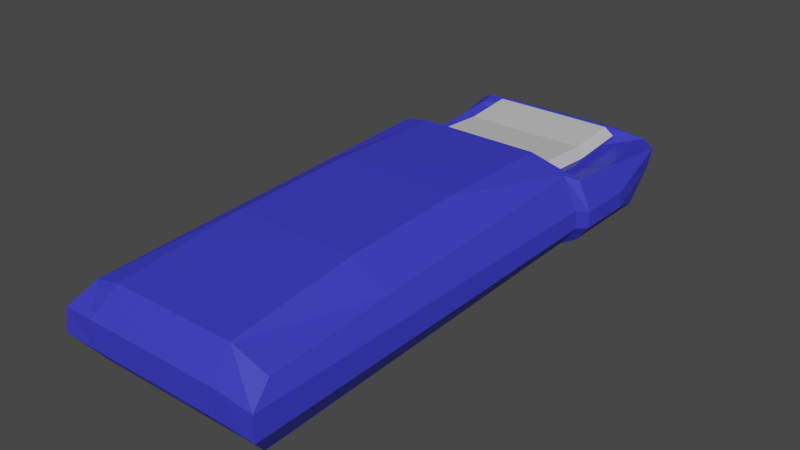 # Source: sleepingbag.blend  (saved by Blender 2.81.16; exported with 4.5.12 LTS)
import bpy
from mathutils import Matrix  # noqa: F401  (used for matrix-valued properties, if any)

bpy.ops.wm.read_factory_settings(use_empty=True)
scene = bpy.context.scene
scene.name = 'Scene'

# ---- collections
col_collection = bpy.data.collections.new('Collection'); scene.collection.children.link(col_collection)

# ---- materials (node trees are filled in below, after node groups)
mat_pillow = bpy.data.materials.new('Pillow')
mat_pillow.alpha_threshold = 0.0
mat_pillow.use_transparent_shadow = False
mat_pillow.line_color = (0.0, 0.0, 0.0, 1.0)
mat_material = bpy.data.materials.new('Material')
mat_material.use_transparent_shadow = False

# ---- material node trees
mat_pillow.use_nodes = True; mat_pillow.node_tree.nodes.clear()
_N = mat_pillow.node_tree.nodes; _L = mat_pillow.node_tree.links
n0 = _N.new('ShaderNodeOutputMaterial'); n0.name = 'Material Output'; n0.location = (300, 300)
n1 = _N.new('ShaderNodeBsdfPrincipled'); n1.name = 'Principled BSDF'; n1.location = (10, 300)
n1.distribution = 'GGX'
n1.subsurface_method = 'BURLEY'
n1.inputs[0].default_value = (0.5994, 0.5994, 0.5994, 1.0)
n1.inputs[2].default_value = 0.4
n1.inputs[3].default_value = 1.45
n1.inputs[27].default_value = (0.0, 0.0, 0.0, 1.0)
n1.inputs[28].default_value = 1.0
_L.new(n1.outputs[0], n0.inputs[0])
n0.is_active_output = True
mat_material.use_nodes = True; mat_material.node_tree.nodes.clear()
_N = mat_material.node_tree.nodes; _L = mat_material.node_tree.links
n0 = _N.new('ShaderNodeOutputMaterial'); n0.name = 'Material Output'; n0.location = (300, 300)
n1 = _N.new('ShaderNodeBsdfPrincipled'); n1.name = 'Principled BSDF'; n1.location = (10, 300)
n1.distribution = 'GGX'
n1.subsurface_method = 'BURLEY'
n1.inputs[0].default_value = (0.04027, 0.04295, 0.6113, 1.0)
n1.inputs[3].default_value = 1.45
n1.inputs[27].default_value = (0.0, 0.0, 0.0, 1.0)
n1.inputs[28].default_value = 1.0
_L.new(n1.outputs[0], n0.inputs[0])
n0.is_active_output = True

# ---- world
world_world = bpy.data.worlds.new('World'); scene.world = world_world
world_world.use_nodes = True; world_world.node_tree.nodes.clear()
_N = world_world.node_tree.nodes; _L = world_world.node_tree.links
n0 = _N.new('ShaderNodeOutputWorld'); n0.name = 'World Output'; n0.location = (300, 300)
n1 = _N.new('ShaderNodeBackground'); n1.name = 'Background'; n1.location = (10, 300)
n1.inputs[0].default_value = (0.05088, 0.05088, 0.05088, 1.0)
_L.new(n1.outputs[0], n0.inputs[0])
n0.is_active_output = True
world_world.color = (0.05088, 0.05088, 0.05088)
world_world.use_sun_shadow = False
world_world.sun_shadow_jitter_overblur = 0.0

# ---- meshes
me_cube = bpy.data.meshes.new('Cube')
me_cube.from_pydata([(1.0, 4.371, 0.3502), (1.0, 4.371, -0.3308), (0.9878, -0.9677, 0.2637), (0.9191, -1.0, -0.4276), (-1.0, 4.371, 0.3391), (-1.077, 4.419, -0.332), (-0.9916, -0.9842, 0.3669), (-1.0, -1.0, -0.4276), (1.012, 4.756, 0.1899), (0.9995, 4.692, -0.01289), (-1.212, -1.217, -0.1307), (-1.187, -1.198, 0.1165), (1.07, -1.225, 0.1057), (1.087, -1.235, -0.1418), (-1.242, 4.766, 0.2366), (-1.241, 4.75, 0.04559), (-1.0, 3.27, -0.3308), (1.0, 3.27, 0.3286), (-1.0, 3.27, 0.3175), (1.0, 3.27, -0.3308), (1.135, 3.27, -0.1549), (1.135, 3.27, 0.02092), (-1.25, 3.27, -0.1549), (-1.25, 3.27, 0.02092), (-1.0, 3.125, -0.3355), (0.8891, 3.145, 0.3909), (1.087, 3.109, -0.1111), (1.07, 3.118, 0.075), (-1.09, 3.128, 0.4941), (0.9191, 3.125, -0.3355), (-1.212, 3.127, -0.1), (-1.187, 3.145, 0.08574), (-1.0, 3.821, 0.2876), (1.0, 3.821, -0.3308), (-1.25, 3.895, -0.1549), (-1.25, 3.895, 0.02092), (-1.0, 3.821, -0.3308), (1.0, 3.821, 0.2987), (1.135, 3.895, -0.1549), (1.135, 3.895, 0.02092), (0.6226, 4.371, -0.3308), (-0.7076, 4.371, -0.3308), (0.6226, -1.0, 0.4276), (-0.7076, -1.0, 0.4276), (-0.7076, -1.0, -0.4276), (0.6226, -1.0, -0.4276), (-0.7076, 4.371, 0.2483), (0.6226, 4.371, 0.2483), (-0.8619, 4.71, -0.03648), (0.5968, 4.71, -0.03648), (-0.8491, 4.774, 0.1663), (0.6096, 4.774, 0.1663), (0.6295, -1.219, -0.1425), (-0.8291, -1.219, -0.1425), (0.6295, -1.219, 0.1425), (-0.8291, -1.219, 0.1425), (0.6226, 3.27, -0.3308), (-0.7076, 3.27, -0.3308), (-0.7076, 3.27, 0.2267), (0.6226, 3.27, 0.2267), (0.6226, 3.125, -0.3355), (-0.7076, 3.125, -0.3355), (-0.8064, 3.112, 0.5548), (0.5238, 3.112, 0.5548), (-0.7076, 3.821, 0.1968), (0.6226, 3.821, 0.1968), (0.6226, 3.821, -0.3308), (-0.7076, 3.821, -0.3308), (-1.0, 1.75, -0.3662), (-1.0, 0.3748, -0.3969), (0.922, 1.774, 0.3485), (0.9549, 0.4031, 0.3061), (1.087, 1.661, -0.1213), (1.087, 0.2132, -0.1316), (1.07, 1.67, 0.08524), (1.07, 0.2225, 0.09547), (-1.025, 0.3867, 0.4093), (-1.057, 1.757, 0.4517), (0.9191, 0.3748, -0.3969), (0.9191, 1.75, -0.3662), (-1.212, 0.2312, -0.1205), (-1.212, 1.679, -0.1103), (-1.187, 0.2494, 0.1062), (-1.187, 1.697, 0.09598), (-0.7076, 1.75, -0.3662), (-0.7076, 0.3748, -0.3969), (0.6226, 1.75, -0.3662), (0.6226, 0.3748, -0.3969), (0.5567, 1.742, 0.5902), (0.5897, 0.3708, 0.5579), (-0.7734, 1.742, 0.5902), (-0.7405, 0.3708, 0.5579), (-0.7076, 4.367, 0.4557), (0.6226, 4.367, 0.4557), (-0.7076, 3.266, 0.4341), (0.6226, 3.266, 0.4341), (-0.7076, 3.817, 0.4042), (0.6226, 3.817, 0.4042), (0.6926, 3.819, 0.2976), (0.6926, 3.257, 0.3307), (-0.7776, 3.257, 0.3307), (0.6926, 4.427, 0.3546), (-0.7776, 3.819, 0.2976), (-0.7776, 4.427, 0.3546), (0.6271, 4.572, 0.3793), (0.9935, 4.557, 0.3593), (0.8696, 4.658, 0.3186), (-0.9955, 4.572, 0.3793), (-1.054, 4.668, 0.293), (0.6023, 4.676, 0.3422), (-0.7031, 4.572, 0.3793), (-0.8564, 4.676, 0.3422)], [], [(91, 76, 6, 43), (55, 43, 6, 11), (35, 32, 4, 14), (87, 78, 3, 45), (75, 71, 2, 12), (47, 0, 105, 104), (40, 49, 9, 1), (49, 51, 8, 9), (78, 73, 13, 3), (73, 75, 12, 13), (36, 34, 15, 5), (34, 35, 14, 15), (44, 53, 10, 7), (53, 55, 11, 10), (30, 31, 23, 22), (24, 30, 22, 16), (38, 39, 21, 20), (33, 38, 20, 19), (39, 37, 17, 21), (66, 33, 19, 56), (31, 28, 18, 23), (64, 32, 18, 58), (83, 77, 28, 31), (68, 81, 30, 24), (81, 83, 31, 30), (20, 21, 27, 26), (19, 20, 26, 29), (21, 17, 25, 27), (56, 19, 29, 60), (58, 18, 28, 62), (46, 4, 32, 64), (40, 1, 33, 66), (8, 0, 37, 39), (1, 9, 38, 33), (9, 8, 39, 38), (22, 23, 35, 34), (16, 22, 34, 36), (23, 18, 32, 35), (5, 41, 67, 36), (41, 40, 66, 67), (0, 47, 65, 37), (100, 99, 95, 94), (17, 59, 63, 25), (59, 58, 62, 63), (16, 57, 61, 24), (57, 56, 60, 61), (37, 65, 59, 17), (99, 98, 97, 95), (36, 67, 57, 16), (67, 66, 56, 57), (13, 12, 54, 52), (52, 54, 55, 53), (3, 13, 52, 45), (45, 52, 53, 44), (15, 14, 50, 48), (48, 50, 51, 49), (5, 15, 48, 41), (41, 48, 49, 40), (51, 50, 111, 109), (0, 8, 106, 105), (69, 85, 44, 7), (85, 87, 45, 44), (12, 2, 42, 54), (54, 42, 43, 55), (71, 89, 42, 2), (89, 91, 43, 42), (63, 62, 90, 88), (88, 90, 91, 89), (25, 63, 88, 70), (70, 88, 89, 71), (61, 60, 86, 84), (84, 86, 87, 85), (24, 61, 84, 68), (68, 84, 85, 69), (10, 11, 82, 80), (80, 82, 83, 81), (7, 10, 80, 69), (69, 80, 81, 68), (11, 6, 76, 82), (82, 76, 77, 83), (26, 27, 74, 72), (72, 74, 75, 73), (29, 26, 72, 79), (79, 72, 73, 78), (27, 25, 70, 74), (74, 70, 71, 75), (60, 29, 79, 86), (86, 79, 78, 87), (62, 28, 77, 90), (90, 77, 76, 91), (93, 92, 96, 97), (97, 96, 94, 95), (98, 101, 93, 97), (102, 100, 94, 96), (103, 102, 96, 92), (101, 103, 92, 93), (47, 46, 103, 101), (46, 64, 102, 103), (64, 58, 100, 102), (65, 47, 101, 98), (59, 65, 98, 99), (58, 59, 99, 100), (109, 104, 105, 106), (108, 107, 110, 111), (111, 110, 104, 109), (8, 51, 109, 106), (46, 47, 104, 110), (50, 14, 108, 111), (14, 4, 107, 108), (4, 46, 110, 107)])
me_cube.polygons.foreach_set('material_index', [1, 1, 1, 1, 1, 1, 1, 1, 1, 1, 1, 1, 1, 1, 1, 1, 1, 1, 1, 1, 1, 1, 1, 1, 1, 1, 1, 1, 1, 1, 1, 1, 1, 1, 1, 1, 1, 1, 1, 1, 1, 0, 1, 1, 1, 1, 1, 0, 1, 1, 1, 1, 1, 1, 1, 1, 1, 1, 1, 1, 1, 1, 1, 1, 1, 1, 1, 1, 1, 1, 1, 1, 1, 1, 1, 1, 1, 1, 1, 1, 1, 1, 1, 1, 1, 1, 1, 1, 1, 1, 0, 0, 0, 0, 0, 0, 0, 0, 0, 0, 0, 0, 1, 1, 1, 1, 1, 1, 1, 1])
_uv = me_cube.uv_layers.new(name='UVMap')
_uv.uv.foreach_set('vector', [0.7917, 0.689, 0.875, 0.689, 0.875, 0.75, 0.7917, 0.75, 0.5417, 0.9167, 0.625, 0.9167, 0.625, 1.0, 0.5417, 1.0, 0.5417, 0.2206, 0.625, 0.2206, 0.625, 0.25, 0.5417, 0.25, 0.2917, 0.689, 0.375, 0.689, 0.375, 0.75, 0.2917, 0.75, 0.5417, 0.689, 0.625, 0.689, 0.625, 0.75, 0.5417, 0.75, 0.7083, 0.5, 0.625, 0.5, 0.625, 0.5, 0.7083, 0.5, 0.375, 0.4167, 0.4583, 0.4167, 0.4583, 0.5, 0.375, 0.5, 0.4583, 0.4167, 0.5417, 0.4167, 0.5417, 0.5, 0.4583, 0.5, 0.375, 0.689, 0.4583, 0.689, 0.4583, 0.75, 0.375, 0.75, 0.4583, 0.689, 0.5417, 0.689, 0.5417, 0.75, 0.4583, 0.75, 0.375, 0.2206, 0.4583, 0.2206, 0.4583, 0.25, 0.375, 0.25, 0.4583, 0.2206, 0.5417, 0.2206, 0.5417, 0.25, 0.4583, 0.25, 0.375, 0.9167, 0.4583, 0.9167, 0.4583, 1.0, 0.375, 1.0, 0.4583, 0.9167, 0.5417, 0.9167, 0.5417, 1.0, 0.4583, 1.0, 0.4583, 0.183, 0.5417, 0.183, 0.5417, 0.1913, 0.4583, 0.1913, 0.375, 0.183, 0.4583, 0.183, 0.4583, 0.1913, 0.375, 0.1913, 0.4583, 0.5294, 0.5417, 0.5294, 0.5417, 0.5587, 0.4583, 0.5587, 0.375, 0.5294, 0.4583, 0.5294, 0.4583, 0.5587, 0.375, 0.5587, 0.5417, 0.5294, 0.625, 0.5294, 0.625, 0.5587, 0.5417, 0.5587, 0.2917, 0.5294, 0.375, 0.5294, 0.375, 0.5587, 0.2917, 0.5587, 0.5417, 0.183, 0.625, 0.183, 0.625, 0.1913, 0.5417, 0.1913, 0.7917, 0.5294, 0.875, 0.5294, 0.875, 0.5587, 0.7917, 0.5587, 0.5417, 0.122, 0.625, 0.122, 0.625, 0.183, 0.5417, 0.183, 0.375, 0.122, 0.4583, 0.122, 0.4583, 0.183, 0.375, 0.183, 0.4583, 0.122, 0.5417, 0.122, 0.5417, 0.183, 0.4583, 0.183, 0.4583, 0.5587, 0.5417, 0.5587, 0.5417, 0.567, 0.4583, 0.567, 0.375, 0.5587, 0.4583, 0.5587, 0.4583, 0.567, 0.375, 0.567, 0.5417, 0.5587, 0.625, 0.5587, 0.625, 0.567, 0.5417, 0.567, 0.2917, 0.5587, 0.375, 0.5587, 0.375, 0.567, 0.2917, 0.567, 0.7917, 0.5587, 0.875, 0.5587, 0.875, 0.567, 0.7917, 0.567, 0.7917, 0.5, 0.875, 0.5, 0.875, 0.5294, 0.7917, 0.5294, 0.2917, 0.5, 0.375, 0.5, 0.375, 0.5294, 0.2917, 0.5294, 0.5417, 0.5, 0.625, 0.5, 0.625, 0.5294, 0.5417, 0.5294, 0.375, 0.5, 0.4583, 0.5, 0.4583, 0.5294, 0.375, 0.5294, 0.4583, 0.5, 0.5417, 0.5, 0.5417, 0.5294, 0.4583, 0.5294, 0.4583, 0.1913, 0.5417, 0.1913, 0.5417, 0.2206, 0.4583, 0.2206, 0.375, 0.1913, 0.4583, 0.1913, 0.4583, 0.2206, 0.375, 0.2206, 0.5417, 0.1913, 0.625, 0.1913, 0.625, 0.2206, 0.5417, 0.2206, 0.125, 0.5, 0.2083, 0.5, 0.2083, 0.5294, 0.125, 0.5294, 0.2083, 0.5, 0.2917, 0.5, 0.2917, 0.5294, 0.2083, 0.5294, 0.625, 0.5, 0.7083, 0.5, 0.7083, 0.5294, 0.625, 0.5294, 0.7917, 0.5587, 0.7083, 0.5587, 0.7083, 0.5587, 0.7917, 0.5587, 0.625, 0.5587, 0.7083, 0.5587, 0.7083, 0.567, 0.625, 0.567, 0.7083, 0.5587, 0.7917, 0.5587, 0.7917, 0.567, 0.7083, 0.567, 0.125, 0.5587, 0.2083, 0.5587, 0.2083, 0.567, 0.125, 0.567, 0.2083, 0.5587, 0.2917, 0.5587, 0.2917, 0.567, 0.2083, 0.567, 0.625, 0.5294, 0.7083, 0.5294, 0.7083, 0.5587, 0.625, 0.5587, 0.7083, 0.5587, 0.7083, 0.5294, 0.7083, 0.5294, 0.7083, 0.5587, 0.125, 0.5294, 0.2083, 0.5294, 0.2083, 0.5587, 0.125, 0.5587, 0.2083, 0.5294, 0.2917, 0.5294, 0.2917, 0.5587, 0.2083, 0.5587, 0.4583, 0.75, 0.5417, 0.75, 0.5417, 0.8333, 0.4583, 0.8333, 0.4583, 0.8333, 0.5417, 0.8333, 0.5417, 0.9167, 0.4583, 0.9167, 0.375, 0.75, 0.4583, 0.75, 0.4583, 0.8333, 0.375, 0.8333, 0.375, 0.8333, 0.4583, 0.8333, 0.4583, 0.9167, 0.375, 0.9167, 0.4583, 0.25, 0.5417, 0.25, 0.5417, 0.3333, 0.4583, 0.3333, 0.4583, 0.3333, 0.5417, 0.3333, 0.5417, 0.4167, 0.4583, 0.4167, 0.375, 0.25, 0.4583, 0.25, 0.4583, 0.3333, 0.375, 0.3333, 0.375, 0.3333, 0.4583, 0.3333, 0.4583, 0.4167, 0.375, 0.4167, 0.5417, 0.4167, 0.5417, 0.3333, 0.5417, 0.3333, 0.5417, 0.4167, 0.625, 0.5, 0.5417, 0.5, 0.5417, 0.5, 0.625, 0.5, 0.125, 0.689, 0.2083, 0.689, 0.2083, 0.75, 0.125, 0.75, 0.2083, 0.689, 0.2917, 0.689, 0.2917, 0.75, 0.2083, 0.75, 0.5417, 0.75, 0.625, 0.75, 0.625, 0.8333, 0.5417, 0.8333, 0.5417, 0.8333, 0.625, 0.8333, 0.625, 0.9167, 0.5417, 0.9167, 0.625, 0.689, 0.7083, 0.689, 0.7083, 0.75, 0.625, 0.75, 0.7083, 0.689, 0.7917, 0.689, 0.7917, 0.75, 0.7083, 0.75, 0.7083, 0.567, 0.7917, 0.567, 0.7917, 0.628, 0.7083, 0.628, 0.7083, 0.628, 0.7917, 0.628, 0.7917, 0.689, 0.7083, 0.689, 0.625, 0.567, 0.7083, 0.567, 0.7083, 0.628, 0.625, 0.628, 0.625, 0.628, 0.7083, 0.628, 0.7083, 0.689, 0.625, 0.689, 0.2083, 0.567, 0.2917, 0.567, 0.2917, 0.628, 0.2083, 0.628, 0.2083, 0.628, 0.2917, 0.628, 0.2917, 0.689, 0.2083, 0.689, 0.125, 0.567, 0.2083, 0.567, 0.2083, 0.628, 0.125, 0.628, 0.125, 0.628, 0.2083, 0.628, 0.2083, 0.689, 0.125, 0.689, 0.4583, 0.0, 0.5417, 0.0, 0.5417, 0.06101, 0.4583, 0.06101, 0.4583, 0.06101, 0.5417, 0.06101, 0.5417, 0.122, 0.4583, 0.122, 0.375, 0.0, 0.4583, 0.0, 0.4583, 0.06101, 0.375, 0.06101, 0.375, 0.06101, 0.4583, 0.06101, 0.4583, 0.122, 0.375, 0.122, 0.5417, 0.0, 0.625, 0.0, 0.625, 0.06101, 0.5417, 0.06101, 0.5417, 0.06101, 0.625, 0.06101, 0.625, 0.122, 0.5417, 0.122, 0.4583, 0.567, 0.5417, 0.567, 0.5417, 0.628, 0.4583, 0.628, 0.4583, 0.628, 0.5417, 0.628, 0.5417, 0.689, 0.4583, 0.689, 0.375, 0.567, 0.4583, 0.567, 0.4583, 0.628, 0.375, 0.628, 0.375, 0.628, 0.4583, 0.628, 0.4583, 0.689, 0.375, 0.689, 0.5417, 0.567, 0.625, 0.567, 0.625, 0.628, 0.5417, 0.628, 0.5417, 0.628, 0.625, 0.628, 0.625, 0.689, 0.5417, 0.689, 0.2917, 0.567, 0.375, 0.567, 0.375, 0.628, 0.2917, 0.628, 0.2917, 0.628, 0.375, 0.628, 0.375, 0.689, 0.2917, 0.689, 0.7917, 0.567, 0.875, 0.567, 0.875, 0.628, 0.7917, 0.628, 0.7917, 0.628, 0.875, 0.628, 0.875, 0.689, 0.7917, 0.689, 0.7083, 0.5, 0.7917, 0.5, 0.7917, 0.5294, 0.7083, 0.5294, 0.7083, 0.5294, 0.7917, 0.5294, 0.7917, 0.5587, 0.7083, 0.5587, 0.7083, 0.5294, 0.7083, 0.5, 0.7083, 0.5, 0.7083, 0.5294, 0.7917, 0.5294, 0.7917, 0.5587, 0.7917, 0.5587, 0.7917, 0.5294, 0.7917, 0.5, 0.7917, 0.5294, 0.7917, 0.5294, 0.7917, 0.5, 0.625, 0.4167, 0.625, 0.3333, 0.625, 0.3333, 0.625, 0.4167, 0.625, 0.4167, 0.625, 0.3333, 0.625, 0.3333, 0.625, 0.4167, 0.7917, 0.5, 0.7917, 0.5294, 0.7917, 0.5294, 0.7917, 0.5, 0.7917, 0.5294, 0.7917, 0.5587, 0.7917, 0.5587, 0.7917, 0.5294, 0.7083, 0.5294, 0.7083, 0.5, 0.7083, 0.5, 0.7083, 0.5294, 0.7083, 0.5587, 0.7083, 0.5294, 0.7083, 0.5294, 0.7083, 0.5587, 0.7917, 0.5587, 0.7083, 0.5587, 0.7083, 0.5587, 0.7917, 0.5587, 0.5417, 0.4167, 0.625, 0.4167, 0.625, 0.5, 0.5417, 0.5, 0.5417, 0.25, 0.625, 0.25, 0.625, 0.3333, 0.5417, 0.3333, 0.5417, 0.3333, 0.625, 0.3333, 0.625, 0.4167, 0.5417, 0.4167, 0.5417, 0.5, 0.5417, 0.4167, 0.5417, 0.4167, 0.5417, 0.5, 0.625, 0.3333, 0.625, 0.4167, 0.625, 0.4167, 0.625, 0.3333, 0.5417, 0.3333, 0.5417, 0.25, 0.5417, 0.25, 0.5417, 0.3333, 0.5417, 0.25, 0.625, 0.25, 0.625, 0.25, 0.5417, 0.25, 0.875, 0.5, 0.7917, 0.5, 0.7917, 0.5, 0.875, 0.5])
me_cube.materials.append(mat_pillow)
me_cube.materials.append(mat_material)
me_cube.use_remesh_preserve_volume = False
me_cube.use_remesh_preserve_attributes = False
me_cube.use_mirror_vertex_groups = False
me_cube.update()

# ---- objects
ob_cube = bpy.data.objects.new('Cube', me_cube)

# ---- transforms, parenting, visibility, modifiers, constraints
ob_cube.location = (0.0, 0.0, 0.0)
ob_cube.lock_rotations_4d = False
ob_cube.empty_display_type = 'ARROWS'
ob_cube.lineart.crease_threshold = 0.0

# ---- collection membership
col_collection.objects.link(ob_cube)

# ---- scene / render settings (as saved in the file)
scene.frame_start = 1; scene.frame_end = 250; scene.frame_set(1)
scene.render.engine = 'BLENDER_EEVEE_NEXT'
scene.cycles.use_denoising = False
scene.cycles.samples = 128
scene.cycles.sampling_pattern = 'TABULATED_SOBOL'
scene.cycles.use_adaptive_sampling = False
scene.cycles.use_light_tree = False
scene.view_settings.view_transform = 'Filmic'
bpy.context.view_layer.update()

# ---- added for rendering (the .blend has no active camera and no usable light): camera, sun
cam_auto = bpy.data.cameras.new('AutoCamera')
cam_auto.lens = 50.0
cam_auto.sensor_width = 36.0
cam_auto.clip_end = 1000.0
ob_auto_camera = bpy.data.objects.new('AutoCamera', cam_auto)
scene.collection.objects.link(ob_auto_camera)
ob_auto_camera.location = (5.99794, -5.49642, 4.9255)
ob_auto_camera.rotation_euler = (1.09748, -7.21219e-08, 0.694738)
scene.camera = ob_auto_camera
light_auto_sun = bpy.data.lights.new('AutoSun', 'SUN')
light_auto_sun.energy = 3.0
light_auto_sun.angle = 0.0523599
ob_auto_sun = bpy.data.objects.new('AutoSun', light_auto_sun)
scene.collection.objects.link(ob_auto_sun)
ob_auto_sun.rotation_euler = (0.872665, 0.174533, 0.523599)
bpy.context.view_layer.update()
